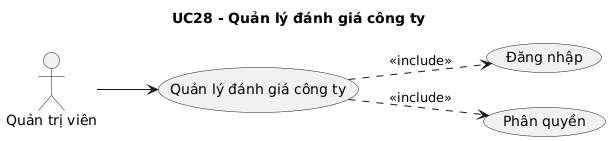

The diagram above was rendered by PlantUML. Its source (embedded in the PNG):
@startuml
skinparam shadowing false
left to right direction
title UC28 - Quản lý đánh giá công ty
actor "Quản trị viên" as ACTOR_1
usecase "Quản lý đánh giá công ty" as UC_MAIN
ACTOR_1 --> UC_MAIN
usecase "Đăng nhập" as UC_LOGIN
UC_MAIN ..> UC_LOGIN : <<include>>
usecase "Phân quyền" as UC_PERMISSION
UC_MAIN ..> UC_PERMISSION : <<include>>
@enduml